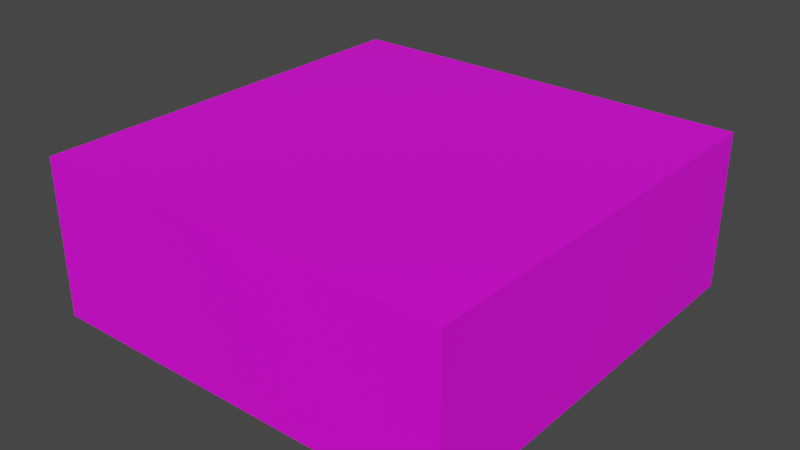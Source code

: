 # Source: wood_1.blend  (saved by Blender 2.82.7; exported with 4.5.12 LTS)
import bpy
from mathutils import Matrix  # noqa: F401  (used for matrix-valued properties, if any)

bpy.ops.wm.read_factory_settings(use_empty=True)
scene = bpy.context.scene
scene.name = 'Scene'

# ---- images (referenced by path relative to the original .blend; pixels are not part of the script)
import os
ASSET_DIR = os.environ.get("B2B_ASSET_DIR", "")  # directory of the original .blend (textures are referenced by path, not embedded)
HERE = os.path.dirname(os.path.abspath(__file__))  # packed textures are extracted next to this script under _unpacked/

def load_image(name, relpath, width, height, colorspace="sRGB"):
    """Load a texture the original file referenced (path relative to the .blend, or extracted next to this script)."""
    p = next((c for c in (os.path.join(HERE, relpath), os.path.join(ASSET_DIR, relpath)) if relpath and os.path.exists(c)), "")
    if p:
        img = bpy.data.images.load(p, check_existing=True)
        img.name = name
    else:  # same state as the original file: an image datablock whose file is absent (Cycles renders it pink)
        img = bpy.data.images.new(name, width, height)
        img.source = "FILE"
        img.filepath = "//" + (relpath or name)
    img.colorspace_settings.name = colorspace
    return img
img_railers_png = load_image('railers.png', 'railers.png', 1024, 1024, 'sRGB')

# ---- materials (node trees are filled in below, after node groups)
mat_material_001 = bpy.data.materials.new('Material.001')
mat_material_001.use_transparent_shadow = False

# ---- material node trees
mat_material_001.use_nodes = True; mat_material_001.node_tree.nodes.clear()
_N = mat_material_001.node_tree.nodes; _L = mat_material_001.node_tree.links
n0 = _N.new('ShaderNodeOutputMaterial'); n0.name = 'Material Output'; n0.location = (300, 300)
n1 = _N.new('ShaderNodeBsdfPrincipled'); n1.name = 'Principled BSDF'; n1.location = (10, 300)
n1.distribution = 'GGX'
n1.subsurface_method = 'BURLEY'
n1.inputs[3].default_value = 1.45
n1.inputs[27].default_value = (0.0, 0.0, 0.0, 1.0)
n1.inputs[28].default_value = 1.0
n2 = _N.new('ShaderNodeTexImage'); n2.name = 'Image Texture'; n2.location = (-280, 280)
n2.image = img_railers_png
n2.interpolation = 'Closest'
_L.new(n1.outputs[0], n0.inputs[0])
_L.new(n2.outputs[0], n1.inputs[0])
n0.is_active_output = True

# ---- world
world_world = bpy.data.worlds.new('World'); scene.world = world_world
world_world.use_nodes = True; world_world.node_tree.nodes.clear()
_N = world_world.node_tree.nodes; _L = world_world.node_tree.links
n0 = _N.new('ShaderNodeOutputWorld'); n0.name = 'World Output'; n0.location = (300, 300)
n1 = _N.new('ShaderNodeBackground'); n1.name = 'Background'; n1.location = (10, 300)
n1.inputs[0].default_value = (0.05088, 0.05088, 0.05088, 1.0)
_L.new(n1.outputs[0], n0.inputs[0])
n0.is_active_output = True
world_world.color = (0.05088, 0.05088, 0.05088)
world_world.use_sun_shadow = False
world_world.sun_shadow_jitter_overblur = 0.0

# ---- meshes
me_cube_003 = bpy.data.meshes.new('Cube.003')
me_cube_003.from_pydata([(0.2, 0.1, -0.15), (0.3, 0.1, -0.15), (0.1, 0.3, -0.15), (0.2, 0.3, -0.15), (0.3, 0.3, -0.15), (0.1, 0.2, -0.15), (0.2, 0.2, -0.15), (0.3, 0.2, -0.15), (0.1, 0.1, -0.15), (3.224e-09, 0.2, -0.15), (3.224e-09, 0.3, -0.15), (-0.2, 0.1, -0.15), (-0.3, 0.1, -0.15), (-0.2, 0.3, -0.15), (-0.3, 0.3, -0.15), (-0.1, 0.2, -0.15), (-0.2, 0.2, -0.15), (-0.3, 0.2, -0.15), (-0.1, 0.1, -0.15), (3.224e-09, 0.1, -0.15), (0.1, 2.341e-08, -0.15), (0.2, 2.341e-08, -0.15), (0.3, 2.341e-08, -0.15), (0.2, -0.1, -0.15), (0.3, -0.1, -0.15), (0.1, -0.2, -0.15), (0.2, -0.2, -0.15), (0.3, -0.2, -0.15), (0.1, -0.1, -0.15), (3.224e-09, -0.2, -0.15), (3.224e-09, 2.341e-08, -0.15), (-0.1, 2.341e-08, -0.15), (-0.2, 2.341e-08, -0.15), (-0.3, 2.341e-08, -0.15), (-0.2, -0.1, -0.15), (-0.3, -0.1, -0.15), (-0.2, -0.3, -0.15), (-0.1, -0.2, -0.15), (-0.2, -0.2, -0.15), (-0.3, -0.2, -0.15), (-0.1, -0.1, -0.15), (3.224e-09, -0.1, -0.15), (3.224e-09, -0.3, -0.15), (0.4, 0.1, -0.15), (0.4, 0.3, -0.15), (0.4, 0.2, -0.15), (0.4, -0.1, -0.15), (0.4, -0.3, -0.15), (0.4, -0.2, -0.15), (0.4, 2.341e-08, -0.15), (-0.4, 0.1, -0.15), (-0.4, 0.2, -0.15), (-0.4, 2.341e-08, -0.15), (-0.4, -0.1, -0.15), (-0.4, -0.3, -0.15), (-0.4, -0.2, -0.15), (0.1, -0.3, -0.15), (0.2, -0.3, -0.15), (0.3, -0.3, -0.15), (-0.1, -0.3, -0.15), (-0.3, -0.3, -0.15), (0.1, -0.4, -0.15), (0.3, -0.4, -0.15), (-0.1, -0.4, -0.15), (-0.3, -0.4, -0.15), (0.4, -0.4, -0.15), (-0.1, 0.4, 0.15), (-0.3, 0.4, -0.05), (-0.2, 0.4, -0.05), (-0.1, 0.4, -0.05), (1.361e-09, 0.4, -0.05), (0.3, 0.4, -0.05), (0.2, 0.4, -0.05), (0.1, 0.4, -0.05), (0.3, 0.4, 0.15), (0.4, 0.1, -0.05), (0.4, 0.3, -0.05), (0.4, 0.2, -0.05), (0.4, -0.1, -0.05), (0.4, -0.2, -0.05), (0.4, 2.341e-08, -0.05), (-0.4, 0.1, -0.05), (-0.4, 0.3, -0.05), (-0.4, 0.2, -0.05), (-0.4, 2.341e-08, -0.05), (-0.4, -0.1, -0.05), (-0.4, -0.3, -0.05), (-0.4, -0.2, -0.05), (0.4, 0.4, 0.15), (-0.4, 0.4, -0.15), (0.4, 0.4, -0.15), (0.4, -0.3, -0.05), (0.2, 0.1, 0.15), (0.3, 0.1, 0.15), (-0.3, 0.4, -0.15), (-0.2, 0.4, -0.15), (-0.1, 0.4, -0.15), (0.2, 0.3, 0.15), (0.3, 0.3, 0.15), (0.1, 0.2, 0.15), (0.2, 0.2, 0.15), (3.224e-09, 0.4, -0.15), (0.3, 0.2, 0.15), (0.1, 0.1, 0.15), (0.3, 0.4, -0.15), (0.2, 0.4, -0.15), (0.1, 0.4, -0.15), (-4.227e-09, 0.2, 0.15), (-0.2, 0.1, 0.15), (-0.3, 0.1, 0.15), (-0.1, 0.3, 0.15), (-0.3, 0.3, 0.15), (-0.1, 0.2, 0.15), (-0.2, 0.2, 0.15), (-0.3, 0.2, 0.15), (-0.1, 0.1, 0.15), (-4.227e-09, 0.1, 0.15), (0.1, 2.341e-08, 0.15), (0.2, 2.341e-08, 0.15), (0.3, 2.341e-08, 0.15), (0.2, -0.1, 0.15), (0.3, -0.1, 0.15), (0.2, -0.3, 0.15), (0.1, -0.2, 0.15), (0.2, -0.2, 0.15), (0.3, -0.2, 0.15), (0.1, -0.1, 0.15), (-4.227e-09, -0.2, 0.15), (-4.227e-09, 2.341e-08, 0.15), (-0.1, 2.341e-08, 0.15), (-0.2, 2.341e-08, 0.15), (-0.3, 2.341e-08, 0.15), (-0.2, -0.1, 0.15), (-0.3, -0.1, 0.15), (0.4, 0.1, 0.05), (0.4, 0.2, 0.05), (0.4, -0.1, 0.05), (0.4, -0.3, 0.05), (0.4, -0.2, 0.05), (0.4, 2.341e-08, 0.05), (-0.4, 0.1, 0.05), (-0.4, 0.3, 0.05), (-0.4, 0.2, 0.05), (-0.4, 2.341e-08, 0.05), (-0.4, -0.1, 0.05), (-0.4, -0.2, 0.05), (-0.3, -0.3, 0.15), (-0.1, -0.2, 0.15), (-0.2, -0.2, 0.15), (-0.3, -0.2, 0.15), (-0.1, -0.1, 0.15), (-4.227e-09, -0.1, 0.15), (-0.4, -0.3, 0.05), (-0.4, -0.4, 0.05), (0.4, 0.1, 0.15), (0.4, 0.2, 0.15), (0.4, -0.3, 0.15), (0.4, -0.2, 0.15), (-0.4, 0.2, 0.15), (-0.4, -0.1, 0.15), (-0.4, -0.2, 0.15), (0.4, 0.3, 0.15), (0.4, -0.1, 0.15), (0.4, 2.341e-08, 0.15), (-0.4, 0.1, 0.15), (-0.4, 2.341e-08, 0.15), (-0.4, -0.3, 0.15), (0.1, -0.3, 0.15), (0.3, -0.3, 0.15), (-0.1, -0.3, 0.15), (-0.2, -0.3, 0.15), (-4.227e-09, -0.3, 0.15), (0.2, -0.4, 0.15), (0.3, -0.4, 0.15), (-0.1, -0.4, 0.15), (0.4, -0.4, 0.15), (-0.1, 0.3, -0.15), (-0.4, 0.3, -0.15), (0.4, 0.3, 0.05), (0.1, 0.3, 0.15), (-4.227e-09, 0.3, 0.15), (-0.2, 0.3, 0.15), (-0.4, 0.3, 0.15), (0.4, 0.4, -0.05), (0.2, 0.4, 0.15), (-0.1, 0.4, 0.05), (0.3, 0.4, 0.05), (0.2, 0.4, 0.05), (-0.4, 0.4, -0.05), (0.1, 0.4, 0.05), (-5.017e-10, 0.4, 0.05), (-0.4, 0.4, 0.05), (0.4, 0.4, 0.05), (-0.2, 0.4, 0.05), (-0.3, 0.4, 0.05), (0.1, 0.4, 0.15), (-4.227e-09, 0.4, 0.15), (-0.2, 0.4, 0.15), (-0.3, 0.4, 0.15), (-0.4, 0.4, 0.15), (0.2, -0.4, -0.15), (-0.2, -0.4, -0.15), (3.224e-09, -0.4, -0.15), (-0.4, -0.4, -0.15), (0.2, -0.4, -0.05), (0.2, -0.4, 0.05), (-0.4, -0.4, -0.05), (0.3, -0.4, 0.05), (0.3, -0.4, -0.05), (0.4, -0.4, -0.05), (0.4, -0.4, 0.05), (0.1, -0.4, -0.05), (-0.1, -0.4, -0.05), (-0.2, -0.4, -0.05), (-0.3, -0.4, -0.05), (1.361e-09, -0.4, -0.05), (-0.1, -0.4, 0.05), (-5.017e-10, -0.4, 0.05), (0.1, -0.4, 0.05), (-0.3, -0.4, 0.05), (-0.2, -0.4, 0.05), (-0.4, -0.4, 0.15), (0.1, -0.4, 0.15), (-0.2, -0.4, 0.15), (-0.3, -0.4, 0.15), (-4.227e-09, -0.4, 0.15)], [], [(30, 19, 8, 20), (20, 8, 0, 21), (21, 0, 1, 22), (9, 5, 8, 19), (5, 6, 0, 8), (6, 7, 1, 0), (10, 2, 5, 9), (2, 3, 6, 5), (3, 4, 7, 6), (30, 31, 18, 19), (31, 32, 11, 18), (32, 33, 12, 11), (9, 19, 18, 15), (15, 18, 11, 16), (16, 11, 12, 17), (10, 9, 15, 176), (176, 15, 16, 13), (13, 16, 17, 14), (30, 20, 28, 41), (20, 21, 23, 28), (21, 22, 24, 23), (29, 41, 28, 25), (25, 28, 23, 26), (26, 23, 24, 27), (42, 29, 25, 56), (56, 25, 26, 57), (57, 26, 27, 58), (30, 41, 40, 31), (31, 40, 34, 32), (32, 34, 35, 33), (29, 37, 40, 41), (37, 38, 34, 40), (38, 39, 35, 34), (42, 59, 37, 29), (59, 36, 38, 37), (36, 60, 39, 38), (22, 49, 46, 24), (27, 48, 47, 58), (4, 44, 45, 7), (24, 46, 48, 27), (1, 43, 49, 22), (7, 45, 43, 1), (33, 52, 50, 12), (60, 54, 55, 39), (17, 51, 177, 14), (39, 55, 53, 35), (12, 50, 51, 17), (35, 53, 52, 33), (59, 63, 201, 36), (57, 200, 61, 56), (60, 64, 203, 54), (42, 202, 63, 59), (36, 201, 64, 60), (58, 62, 200, 57), (47, 65, 62, 58), (56, 61, 202, 42), (68, 67, 194, 193), (209, 91, 137, 210), (67, 188, 191, 194), (84, 85, 144, 143), (81, 84, 143, 140), (73, 70, 190, 189), (85, 87, 145, 144), (72, 73, 189, 187), (87, 86, 152, 145), (71, 72, 187, 186), (86, 206, 153, 152), (83, 81, 140, 142), (78, 80, 139, 136), (82, 83, 142, 141), (80, 75, 134, 139), (70, 69, 185, 190), (79, 78, 136, 138), (91, 79, 138, 137), (75, 77, 135, 134), (69, 68, 193, 185), (77, 76, 178, 135), (183, 71, 186, 192), (53, 55, 87, 85), (50, 52, 84, 81), (52, 53, 85, 84), (65, 47, 91, 209), (45, 44, 76, 77), (43, 45, 77, 75), (47, 48, 79, 91), (48, 46, 78, 79), (49, 43, 75, 80), (177, 51, 83, 82), (46, 49, 80, 78), (51, 50, 81, 83), (54, 203, 206, 86), (55, 54, 86, 87), (128, 117, 103, 116), (117, 118, 92, 103), (118, 119, 93, 92), (107, 116, 103, 99), (99, 103, 92, 100), (100, 92, 93, 102), (180, 107, 99, 179), (179, 99, 100, 97), (97, 100, 102, 98), (128, 116, 115, 129), (129, 115, 108, 130), (130, 108, 109, 131), (107, 112, 115, 116), (112, 113, 108, 115), (113, 114, 109, 108), (180, 110, 112, 107), (110, 181, 113, 112), (181, 111, 114, 113), (128, 151, 126, 117), (117, 126, 120, 118), (118, 120, 121, 119), (127, 123, 126, 151), (123, 124, 120, 126), (124, 125, 121, 120), (171, 167, 123, 127), (167, 122, 124, 123), (122, 168, 125, 124), (128, 129, 150, 151), (129, 130, 132, 150), (130, 131, 133, 132), (127, 151, 150, 147), (147, 150, 132, 148), (140, 143, 165, 164), (144, 145, 160, 159), (145, 152, 166, 160), (152, 153, 221, 166), (142, 140, 164, 158), (136, 139, 163, 162), (141, 142, 158, 182), (139, 134, 154, 163), (138, 136, 162, 157), (137, 138, 157, 156), (134, 135, 155, 154), (135, 178, 161, 155), (210, 137, 156, 175), (143, 144, 159, 165), (148, 132, 133, 149), (171, 127, 147, 169), (169, 147, 148, 170), (170, 148, 149, 146), (119, 121, 162, 163), (125, 168, 156, 157), (98, 102, 155, 161), (121, 125, 157, 162), (93, 119, 163, 154), (102, 93, 154, 155), (131, 109, 164, 165), (146, 149, 160, 166), (114, 111, 182, 158), (149, 133, 159, 160), (109, 114, 158, 164), (133, 131, 165, 159), (169, 170, 223, 174), (122, 167, 222, 172), (146, 166, 221, 224), (171, 169, 174, 225), (170, 146, 224, 223), (168, 122, 172, 173), (156, 168, 173, 175), (167, 171, 225, 222), (176, 13, 95, 96), (98, 161, 88, 74), (177, 82, 188, 89), (2, 10, 101, 106), (161, 178, 192, 88), (180, 179, 195, 196), (4, 3, 105, 104), (182, 111, 198, 199), (110, 180, 196, 66), (76, 44, 90, 183), (3, 2, 106, 105), (141, 182, 199, 191), (14, 177, 89, 94), (97, 98, 74, 184), (178, 76, 183, 192), (44, 4, 104, 90), (179, 97, 184, 195), (82, 141, 191, 188), (111, 181, 197, 198), (10, 176, 96, 101), (181, 110, 66, 197), (13, 14, 94, 95), (104, 105, 72, 71), (101, 96, 69, 70), (96, 95, 68, 69), (90, 104, 71, 183), (95, 94, 67, 68), (94, 89, 188, 67), (106, 101, 70, 73), (105, 106, 73, 72), (190, 185, 66, 196), (186, 187, 184, 74), (187, 189, 195, 184), (189, 190, 196, 195), (194, 191, 199, 198), (193, 194, 198, 197), (192, 186, 74, 88), (185, 193, 197, 66), (213, 212, 216, 220), (204, 208, 207, 205), (211, 204, 205, 218), (206, 214, 219, 153), (208, 209, 210, 207), (212, 215, 217, 216), (215, 211, 218, 217), (214, 213, 220, 219), (61, 200, 204, 211), (200, 62, 208, 204), (201, 63, 212, 213), (64, 201, 213, 214), (202, 61, 211, 215), (63, 202, 215, 212), (62, 65, 209, 208), (203, 64, 214, 206), (205, 207, 173, 172), (218, 205, 172, 222), (153, 219, 224, 221), (207, 210, 175, 173), (216, 217, 225, 174), (217, 218, 222, 225), (219, 220, 223, 224), (220, 216, 174, 223)])
_uv = me_cube_003.uv_layers.new(name='UVMap')
_uv.uv.foreach_set('vector', [0.03296, 0.7898, 0.0312, 0.7898, 0.0312, 0.7919, 0.03296, 0.7919, 0.03253, 0.7227, 0.03076, 0.7227, 0.03076, 0.7245, 0.03253, 0.7245, 0.02862, 0.7235, 0.02686, 0.7235, 0.02686, 0.7252, 0.02862, 0.7252, 0.04463, 0.7767, 0.04463, 0.7788, 0.04639, 0.7788, 0.04639, 0.7767, 0.01967, 0.7124, 0.01967, 0.7142, 0.02143, 0.7142, 0.02143, 0.7124, 0.01723, 0.7742, 0.01723, 0.776, 0.01899, 0.776, 0.01899, 0.7742, 0.04287, 0.7767, 0.04287, 0.7788, 0.04463, 0.7788, 0.04463, 0.7767, 0.01547, 0.7725, 0.01547, 0.7742, 0.01723, 0.7742, 0.01723, 0.7725, 0.03692, 0.7871, 0.03692, 0.7889, 0.03868, 0.7889, 0.03868, 0.7871, 0.01538, 0.8362, 0.01538, 0.8383, 0.01362, 0.8383, 0.01362, 0.8362, 0.02706, 0.8337, 0.02706, 0.8353, 0.02538, 0.8353, 0.02538, 0.8337, 0.03643, 0.7103, 0.03643, 0.7121, 0.03467, 0.7121, 0.03467, 0.7103, 0.02467, 0.7745, 0.02635, 0.7745, 0.02635, 0.7765, 0.02467, 0.7765, 0.01947, 0.7676, 0.02116, 0.7676, 0.02116, 0.7693, 0.01947, 0.7693, 0.02944, 0.722, 0.0312, 0.722, 0.0312, 0.7238, 0.02944, 0.7238, 0.03115, 0.7064, 0.03291, 0.7064, 0.03291, 0.7085, 0.03115, 0.7085, 0.02768, 0.7202, 0.02944, 0.7202, 0.02944, 0.722, 0.02768, 0.722, 0.04718, 0.7139, 0.04894, 0.7139, 0.04894, 0.7156, 0.04718, 0.7156, 0.02808, 0.7961, 0.02808, 0.7983, 0.02632, 0.7983, 0.02632, 0.7961, 0.03253, 0.7227, 0.03253, 0.7245, 0.03076, 0.7245, 0.03076, 0.7227, 0.03008, 0.7845, 0.03008, 0.7863, 0.02832, 0.7863, 0.02832, 0.7845, 0.02656, 0.7806, 0.02832, 0.7806, 0.02832, 0.7828, 0.02656, 0.7828, 0.02358, 0.7134, 0.02534, 0.7134, 0.02534, 0.7152, 0.02358, 0.7152, 0.02114, 0.7752, 0.0229, 0.7752, 0.0229, 0.777, 0.02114, 0.777, 0.0248, 0.7806, 0.02656, 0.7806, 0.02656, 0.7828, 0.0248, 0.7828, 0.02182, 0.7134, 0.02358, 0.7134, 0.02358, 0.7152, 0.02182, 0.7152, 0.04083, 0.7881, 0.04259, 0.7881, 0.04259, 0.7898, 0.04083, 0.7898, 0.01538, 0.8362, 0.01362, 0.8362, 0.01362, 0.8383, 0.01538, 0.8383, 0.02706, 0.8337, 0.02538, 0.8337, 0.02538, 0.8353, 0.02706, 0.8353, 0.03643, 0.7103, 0.03467, 0.7103, 0.03467, 0.7121, 0.03643, 0.7121, 0.02467, 0.7745, 0.02467, 0.7765, 0.02635, 0.7765, 0.02635, 0.7745, 0.04096, 0.7647, 0.04096, 0.7664, 0.04264, 0.7664, 0.04264, 0.7647, 0.02748, 0.701, 0.02748, 0.7028, 0.02924, 0.7028, 0.02924, 0.701, 0.03115, 0.7064, 0.03115, 0.7085, 0.03291, 0.7085, 0.03291, 0.7064, 0.02572, 0.6992, 0.02572, 0.701, 0.02748, 0.701, 0.02748, 0.6992, 0.04718, 0.7139, 0.04718, 0.7156, 0.04894, 0.7156, 0.04894, 0.7139, 0.03008, 0.7863, 0.03008, 0.7863, 0.02832, 0.7863, 0.02832, 0.7863, 0.04259, 0.7898, 0.04259, 0.7898, 0.04083, 0.7898, 0.04083, 0.7898, 0.533, 0.6664, 0.533, 0.6664, 0.5347, 0.6664, 0.5347, 0.6664, 0.0229, 0.777, 0.0229, 0.777, 0.02114, 0.777, 0.02114, 0.777, 0.02686, 0.7252, 0.02686, 0.7252, 0.02862, 0.7252, 0.02862, 0.7252, 0.01723, 0.776, 0.01723, 0.776, 0.01899, 0.776, 0.01899, 0.776, 0.03643, 0.7121, 0.03643, 0.7121, 0.03467, 0.7121, 0.03467, 0.7121, 0.04718, 0.7156, 0.04718, 0.7156, 0.04894, 0.7156, 0.04894, 0.7156, 0.545, 0.5932, 0.545, 0.5932, 0.5432, 0.5932, 0.5432, 0.5932, 0.02748, 0.7028, 0.02748, 0.7028, 0.02924, 0.7028, 0.02924, 0.7028, 0.5273, 0.6013, 0.5273, 0.6013, 0.5255, 0.6013, 0.5255, 0.6013, 0.03467, 0.7121, 0.03467, 0.7121, 0.03643, 0.7121, 0.03643, 0.7121, 0.02572, 0.6992, 0.02572, 0.6992, 0.02572, 0.701, 0.02572, 0.701, 0.02182, 0.7152, 0.02182, 0.7152, 0.02182, 0.7134, 0.02182, 0.7134, 0.03856, 0.6406, 0.03856, 0.6406, 0.03856, 0.6406, 0.03856, 0.6406, 0.03115, 0.7064, 0.03115, 0.7064, 0.03115, 0.7085, 0.03115, 0.7085, 0.04718, 0.7139, 0.04718, 0.7139, 0.04718, 0.7156, 0.04718, 0.7156, 0.04083, 0.7898, 0.04083, 0.7898, 0.04083, 0.7881, 0.04083, 0.7881, 0.04083, 0.7898, 0.04083, 0.7898, 0.04083, 0.7898, 0.04083, 0.7898, 0.0248, 0.7828, 0.0248, 0.7828, 0.0248, 0.7806, 0.0248, 0.7806, 0.5432, 0.5914, 0.5432, 0.5932, 0.5432, 0.5932, 0.5432, 0.5914, 0.04083, 0.7898, 0.04083, 0.7898, 0.04083, 0.7898, 0.04083, 0.7898, 0.5432, 0.5932, 0.5432, 0.5932, 0.5432, 0.5932, 0.5432, 0.5932, 0.03643, 0.7121, 0.03467, 0.7121, 0.03467, 0.7121, 0.03643, 0.7121, 0.03467, 0.7121, 0.03643, 0.7121, 0.03643, 0.7121, 0.03467, 0.7121, 0.04287, 0.7788, 0.04287, 0.7767, 0.04287, 0.7767, 0.04287, 0.7788, 0.02924, 0.7028, 0.02748, 0.7028, 0.02748, 0.7028, 0.02924, 0.7028, 0.01547, 0.7742, 0.01547, 0.7725, 0.01547, 0.7725, 0.01547, 0.7742, 0.545, 0.5932, 0.5432, 0.5932, 0.5432, 0.5932, 0.545, 0.5932, 0.03692, 0.7889, 0.03692, 0.7871, 0.03692, 0.7871, 0.03692, 0.7889, 0.03856, 0.6406, 0.03856, 0.6406, 0.03856, 0.6406, 0.03856, 0.6406, 0.5255, 0.6013, 0.5273, 0.6013, 0.5273, 0.6013, 0.5255, 0.6013, 0.5244, 0.6638, 0.5261, 0.6638, 0.5261, 0.6638, 0.5244, 0.6638, 0.5432, 0.5932, 0.545, 0.5932, 0.545, 0.5932, 0.5432, 0.5932, 0.5247, 0.6028, 0.5229, 0.6028, 0.5229, 0.6028, 0.5247, 0.6028, 0.5272, 0.584, 0.5272, 0.5861, 0.5272, 0.5861, 0.5272, 0.584, 0.5172, 0.6545, 0.519, 0.6545, 0.519, 0.6545, 0.5172, 0.6545, 0.5369, 0.6674, 0.5387, 0.6674, 0.5387, 0.6674, 0.5369, 0.6674, 0.01899, 0.776, 0.01723, 0.776, 0.01723, 0.776, 0.01899, 0.776, 0.5237, 0.5978, 0.5237, 0.5995, 0.5237, 0.5995, 0.5237, 0.5978, 0.5347, 0.6664, 0.533, 0.6664, 0.533, 0.6664, 0.5347, 0.6664, 0.533, 0.6664, 0.533, 0.6664, 0.533, 0.6664, 0.533, 0.6664, 0.02924, 0.7028, 0.02748, 0.7028, 0.02748, 0.7028, 0.02924, 0.7028, 0.03467, 0.7121, 0.03643, 0.7121, 0.03643, 0.7121, 0.03467, 0.7121, 0.03643, 0.7121, 0.03467, 0.7121, 0.03467, 0.7121, 0.03643, 0.7121, 0.04083, 0.7898, 0.04083, 0.7898, 0.04083, 0.7898, 0.04083, 0.7898, 0.5347, 0.6664, 0.533, 0.6664, 0.533, 0.6664, 0.5347, 0.6664, 0.01899, 0.776, 0.01723, 0.776, 0.01723, 0.776, 0.01899, 0.776, 0.04083, 0.7898, 0.04259, 0.7898, 0.04259, 0.7898, 0.04083, 0.7898, 0.02114, 0.777, 0.0229, 0.777, 0.0229, 0.777, 0.02114, 0.777, 0.02862, 0.7252, 0.02686, 0.7252, 0.02686, 0.7252, 0.02862, 0.7252, 0.5432, 0.5932, 0.545, 0.5932, 0.545, 0.5932, 0.5432, 0.5932, 0.02832, 0.7863, 0.03008, 0.7863, 0.03008, 0.7863, 0.02832, 0.7863, 0.5255, 0.6013, 0.5273, 0.6013, 0.5273, 0.6013, 0.5255, 0.6013, 0.03856, 0.6406, 0.03856, 0.6406, 0.03856, 0.6406, 0.03856, 0.6406, 0.04894, 0.7156, 0.04718, 0.7156, 0.04718, 0.7156, 0.04894, 0.7156, 0.03296, 0.7898, 0.03296, 0.7919, 0.0312, 0.7919, 0.0312, 0.7898, 0.03253, 0.7227, 0.03253, 0.7245, 0.03076, 0.7245, 0.03076, 0.7227, 0.5247, 0.601, 0.5247, 0.6028, 0.5229, 0.6028, 0.5229, 0.601, 0.04463, 0.7767, 0.04639, 0.7767, 0.04639, 0.7788, 0.04463, 0.7788, 0.01967, 0.7124, 0.02143, 0.7124, 0.02143, 0.7142, 0.01967, 0.7142, 0.01723, 0.7742, 0.01899, 0.7742, 0.01899, 0.776, 0.01723, 0.776, 0.04287, 0.7767, 0.04463, 0.7767, 0.04463, 0.7788, 0.04287, 0.7788, 0.5115, 0.65, 0.5133, 0.65, 0.5133, 0.6518, 0.5115, 0.6518, 0.533, 0.6646, 0.5347, 0.6646, 0.5347, 0.6664, 0.533, 0.6664, 0.5254, 0.7773, 0.5236, 0.7773, 0.5236, 0.7794, 0.5254, 0.7794, 0.5371, 0.7747, 0.5354, 0.7747, 0.5354, 0.7764, 0.5371, 0.7764, 0.03643, 0.7103, 0.03467, 0.7103, 0.03467, 0.7121, 0.03643, 0.7121, 0.02467, 0.7745, 0.02467, 0.7765, 0.02635, 0.7765, 0.02635, 0.7745, 0.01947, 0.7676, 0.01947, 0.7693, 0.02116, 0.7693, 0.02116, 0.7676, 0.02944, 0.722, 0.02944, 0.7238, 0.0312, 0.7238, 0.0312, 0.722, 0.03115, 0.7064, 0.03115, 0.7085, 0.03291, 0.7085, 0.03291, 0.7064, 0.02768, 0.7202, 0.02768, 0.722, 0.02944, 0.722, 0.02944, 0.7202, 0.543, 0.72, 0.543, 0.7218, 0.5448, 0.7218, 0.5448, 0.72, 0.02808, 0.7961, 0.02632, 0.7961, 0.02632, 0.7983, 0.02808, 0.7983, 0.5284, 0.7288, 0.5266, 0.7288, 0.5266, 0.7306, 0.5284, 0.7306, 0.5259, 0.7907, 0.5242, 0.7907, 0.5242, 0.7924, 0.5259, 0.7924, 0.02656, 0.7806, 0.02656, 0.7828, 0.02832, 0.7828, 0.02832, 0.7806, 0.5196, 0.5909, 0.5196, 0.5927, 0.5214, 0.5927, 0.5214, 0.5909, 0.5172, 0.6527, 0.5172, 0.6545, 0.519, 0.6545, 0.519, 0.6527, 0.0248, 0.7806, 0.0248, 0.7828, 0.02656, 0.7828, 0.02656, 0.7806, 0.5179, 0.5909, 0.5179, 0.5927, 0.5196, 0.5927, 0.5196, 0.5909, 0.5369, 0.6656, 0.5369, 0.6674, 0.5387, 0.6674, 0.5387, 0.6656, 0.5254, 0.7773, 0.5254, 0.7794, 0.5236, 0.7794, 0.5236, 0.7773, 0.5371, 0.7747, 0.5371, 0.7764, 0.5354, 0.7764, 0.5354, 0.7747, 0.03643, 0.7103, 0.03643, 0.7121, 0.03467, 0.7121, 0.03467, 0.7103, 0.02467, 0.7745, 0.02635, 0.7745, 0.02635, 0.7765, 0.02467, 0.7765, 0.04096, 0.7647, 0.04264, 0.7647, 0.04264, 0.7664, 0.04096, 0.7664, 0.03467, 0.7121, 0.03643, 0.7121, 0.03643, 0.7121, 0.03467, 0.7121, 0.5253, 0.5803, 0.5235, 0.5803, 0.5235, 0.5803, 0.5253, 0.5803, 0.545, 0.5932, 0.5432, 0.5932, 0.5432, 0.5932, 0.545, 0.5932, 0.04718, 0.7156, 0.04718, 0.7156, 0.04718, 0.7156, 0.04718, 0.7156, 0.02944, 0.7238, 0.0312, 0.7238, 0.0312, 0.7238, 0.02944, 0.7238, 0.5244, 0.6638, 0.5261, 0.6638, 0.5261, 0.6638, 0.5244, 0.6638, 0.5432, 0.5932, 0.545, 0.5932, 0.545, 0.5932, 0.5432, 0.5932, 0.5247, 0.6028, 0.5229, 0.6028, 0.5229, 0.6028, 0.5247, 0.6028, 0.5172, 0.6545, 0.519, 0.6545, 0.519, 0.6545, 0.5172, 0.6545, 0.5369, 0.6674, 0.5387, 0.6674, 0.5387, 0.6674, 0.5369, 0.6674, 0.01899, 0.776, 0.01723, 0.776, 0.01723, 0.776, 0.01899, 0.776, 0.03868, 0.7889, 0.03692, 0.7889, 0.03692, 0.7889, 0.03868, 0.7889, 0.02976, 0.7099, 0.02976, 0.7099, 0.02976, 0.7099, 0.02976, 0.7099, 0.03643, 0.7121, 0.03467, 0.7121, 0.03467, 0.7121, 0.03643, 0.7121, 0.5235, 0.5785, 0.5253, 0.5785, 0.5253, 0.5803, 0.5235, 0.5803, 0.03115, 0.7064, 0.03291, 0.7064, 0.03291, 0.7085, 0.03115, 0.7085, 0.02572, 0.6992, 0.02748, 0.6992, 0.02748, 0.701, 0.02572, 0.701, 0.5432, 0.5914, 0.545, 0.5914, 0.545, 0.5932, 0.5432, 0.5932, 0.5261, 0.6638, 0.5244, 0.6638, 0.5244, 0.6638, 0.5261, 0.6638, 0.5387, 0.6674, 0.5369, 0.6674, 0.5369, 0.6674, 0.5387, 0.6674, 0.03692, 0.7889, 0.03868, 0.7889, 0.03868, 0.7889, 0.03692, 0.7889, 0.519, 0.6545, 0.5172, 0.6545, 0.5172, 0.6545, 0.519, 0.6545, 0.02686, 0.7252, 0.02862, 0.7252, 0.02862, 0.7252, 0.02686, 0.7252, 0.01723, 0.776, 0.01899, 0.776, 0.01899, 0.776, 0.01723, 0.776, 0.03643, 0.7121, 0.03467, 0.7121, 0.03467, 0.7121, 0.03643, 0.7121, 0.5432, 0.5932, 0.545, 0.5932, 0.545, 0.5932, 0.5432, 0.5932, 0.5448, 0.7218, 0.543, 0.7218, 0.543, 0.7218, 0.5448, 0.7218, 0.5235, 0.5803, 0.5253, 0.5803, 0.5253, 0.5803, 0.5235, 0.5803, 0.0312, 0.7238, 0.02944, 0.7238, 0.02944, 0.7238, 0.0312, 0.7238, 0.5307, 0.5896, 0.5325, 0.5896, 0.5325, 0.5896, 0.5307, 0.5896, 0.5218, 0.5768, 0.5218, 0.5785, 0.5218, 0.5785, 0.5218, 0.5768, 0.02182, 0.7152, 0.02182, 0.7134, 0.02182, 0.7134, 0.02182, 0.7152, 0.04718, 0.7156, 0.04718, 0.7156, 0.04718, 0.7156, 0.04718, 0.7156, 0.5272, 0.584, 0.5272, 0.5861, 0.5272, 0.5861, 0.5272, 0.584, 0.04718, 0.7139, 0.04718, 0.7156, 0.04718, 0.7156, 0.04718, 0.7139, 0.04083, 0.7898, 0.04083, 0.7881, 0.04083, 0.7881, 0.04083, 0.7898, 0.02976, 0.7099, 0.02976, 0.7099, 0.02976, 0.7099, 0.02976, 0.7099, 0.0248, 0.7828, 0.0248, 0.7806, 0.0248, 0.7806, 0.0248, 0.7828, 0.02768, 0.7202, 0.02768, 0.722, 0.02768, 0.722, 0.02768, 0.7202, 0.03692, 0.7889, 0.03692, 0.7889, 0.03692, 0.7889, 0.03692, 0.7889, 0.5432, 0.5932, 0.5432, 0.5932, 0.5432, 0.5932, 0.5432, 0.5932, 0.04287, 0.7788, 0.04287, 0.7767, 0.04287, 0.7767, 0.04287, 0.7788, 0.03692, 0.7889, 0.03692, 0.7889, 0.03692, 0.7889, 0.03692, 0.7889, 0.04287, 0.7767, 0.04287, 0.7788, 0.04287, 0.7788, 0.04287, 0.7767, 0.03692, 0.7889, 0.03692, 0.7871, 0.03692, 0.7871, 0.03692, 0.7889, 0.543, 0.7218, 0.543, 0.7218, 0.543, 0.7218, 0.543, 0.7218, 0.03115, 0.7085, 0.03115, 0.7064, 0.03115, 0.7064, 0.03115, 0.7085, 0.533, 0.6664, 0.533, 0.6664, 0.533, 0.6664, 0.533, 0.6664, 0.01547, 0.7742, 0.01547, 0.7725, 0.01547, 0.7725, 0.01547, 0.7742, 0.5432, 0.5932, 0.5432, 0.5932, 0.5432, 0.5932, 0.5432, 0.5932, 0.5432, 0.5932, 0.5432, 0.5932, 0.5432, 0.5932, 0.5432, 0.5932, 0.533, 0.6646, 0.533, 0.6664, 0.533, 0.6664, 0.533, 0.6646, 0.533, 0.6664, 0.533, 0.6664, 0.533, 0.6664, 0.533, 0.6664, 0.533, 0.6664, 0.533, 0.6664, 0.533, 0.6664, 0.533, 0.6664, 0.5115, 0.65, 0.5115, 0.6518, 0.5115, 0.6518, 0.5115, 0.65, 0.5432, 0.5932, 0.5432, 0.5932, 0.5432, 0.5932, 0.5432, 0.5932, 0.543, 0.7218, 0.543, 0.72, 0.543, 0.72, 0.543, 0.7218, 0.03115, 0.7064, 0.03115, 0.7085, 0.03115, 0.7085, 0.03115, 0.7064, 0.02768, 0.722, 0.02768, 0.7202, 0.02768, 0.7202, 0.02768, 0.722, 0.04718, 0.7139, 0.04718, 0.7156, 0.04718, 0.7156, 0.04718, 0.7139, 0.03692, 0.7889, 0.03692, 0.7871, 0.03692, 0.7871, 0.03692, 0.7889, 0.03115, 0.7064, 0.03115, 0.7085, 0.03115, 0.7085, 0.03115, 0.7064, 0.02768, 0.7202, 0.02768, 0.722, 0.02768, 0.722, 0.02768, 0.7202, 0.533, 0.6664, 0.533, 0.6664, 0.533, 0.6664, 0.533, 0.6664, 0.04718, 0.7139, 0.04718, 0.7156, 0.04718, 0.7156, 0.04718, 0.7139, 0.5432, 0.5932, 0.5432, 0.5932, 0.5432, 0.5932, 0.5432, 0.5932, 0.04287, 0.7788, 0.04287, 0.7767, 0.04287, 0.7767, 0.04287, 0.7788, 0.01547, 0.7742, 0.01547, 0.7725, 0.01547, 0.7725, 0.01547, 0.7742, 0.03115, 0.7064, 0.03115, 0.7085, 0.03115, 0.7085, 0.03115, 0.7064, 0.03692, 0.7889, 0.03692, 0.7871, 0.03692, 0.7871, 0.03692, 0.7889, 0.5115, 0.6518, 0.5115, 0.65, 0.5115, 0.65, 0.5115, 0.6518, 0.04287, 0.7788, 0.04287, 0.7767, 0.04287, 0.7767, 0.04287, 0.7788, 0.5432, 0.5932, 0.5432, 0.5932, 0.5432, 0.5932, 0.5432, 0.5932, 0.5432, 0.5914, 0.5432, 0.5932, 0.5432, 0.5932, 0.5432, 0.5914, 0.03692, 0.7889, 0.03692, 0.7889, 0.03692, 0.7889, 0.03692, 0.7889, 0.5237, 0.5978, 0.5237, 0.5995, 0.5237, 0.5995, 0.5237, 0.5978, 0.02572, 0.701, 0.02572, 0.6992, 0.02572, 0.6992, 0.02572, 0.701, 0.04083, 0.7881, 0.04083, 0.7898, 0.04083, 0.7898, 0.04083, 0.7881, 0.5179, 0.5909, 0.5179, 0.5927, 0.5179, 0.5927, 0.5179, 0.5909, 0.03856, 0.6406, 0.03856, 0.6406, 0.03856, 0.6406, 0.03856, 0.6406, 0.04083, 0.7898, 0.04083, 0.7898, 0.04083, 0.7898, 0.04083, 0.7898, 0.03115, 0.7085, 0.03115, 0.7064, 0.03115, 0.7064, 0.03115, 0.7085, 0.5209, 0.6582, 0.5209, 0.6603, 0.5209, 0.6603, 0.5209, 0.6582, 0.04718, 0.7156, 0.04718, 0.7139, 0.04718, 0.7139, 0.04718, 0.7156, 0.02182, 0.7134, 0.02182, 0.7152, 0.02182, 0.7152, 0.02182, 0.7134, 0.04083, 0.7881, 0.04083, 0.7898, 0.04083, 0.7898, 0.04083, 0.7881, 0.02572, 0.701, 0.02572, 0.6992, 0.02572, 0.6992, 0.02572, 0.701, 0.04718, 0.7156, 0.04718, 0.7139, 0.04718, 0.7139, 0.04718, 0.7156, 0.0248, 0.7806, 0.0248, 0.7828, 0.0248, 0.7828, 0.0248, 0.7806, 0.03115, 0.7085, 0.03115, 0.7064, 0.03115, 0.7064, 0.03115, 0.7085, 0.04083, 0.7898, 0.04083, 0.7898, 0.04083, 0.7898, 0.04083, 0.7898, 0.03856, 0.6406, 0.03856, 0.6406, 0.03856, 0.6406, 0.03856, 0.6406, 0.04083, 0.7881, 0.04083, 0.7898, 0.04083, 0.7898, 0.04083, 0.7881, 0.5179, 0.5909, 0.5179, 0.5927, 0.5179, 0.5927, 0.5179, 0.5909, 0.04718, 0.7156, 0.04718, 0.7156, 0.04718, 0.7156, 0.04718, 0.7156, 0.02976, 0.7099, 0.02976, 0.7099, 0.02976, 0.7099, 0.02976, 0.7099, 0.5272, 0.5861, 0.5272, 0.584, 0.5272, 0.584, 0.5272, 0.5861, 0.5209, 0.6582, 0.5209, 0.6603, 0.5209, 0.6603, 0.5209, 0.6582, 0.04718, 0.7156, 0.04718, 0.7139, 0.04718, 0.7139, 0.04718, 0.7156, 0.02572, 0.701, 0.02572, 0.6992, 0.02572, 0.6992, 0.02572, 0.701])
me_cube_003.materials.append(mat_material_001)
me_cube_003.use_remesh_fix_poles = True
me_cube_003.use_remesh_preserve_attributes = False
me_cube_003.use_mirror_vertex_groups = False
me_cube_003.update()

# ---- objects
ob_cube_1 = bpy.data.objects.new('cube_1', me_cube_003)

# ---- transforms, parenting, visibility, modifiers, constraints
ob_cube_1.location = (0.0, 0.0, 0.0)
ob_cube_1.scale = (5.0, 5.0, 5.0)
ob_cube_1.lineart.crease_threshold = 0.0

# ---- collection membership
scene.collection.objects.link(ob_cube_1)

# ---- scene / render settings (as saved in the file)
scene.frame_start = 1; scene.frame_end = 250; scene.frame_set(1)
scene.render.engine = 'BLENDER_EEVEE_NEXT'
scene.cycles.use_denoising = False
scene.cycles.samples = 128
scene.cycles.sampling_pattern = 'TABULATED_SOBOL'
scene.cycles.use_adaptive_sampling = False
scene.cycles.use_light_tree = False
scene.view_settings.view_transform = 'Filmic'
bpy.context.view_layer.update()

# ---- added for rendering (the .blend has no active camera and no usable light): camera, sun
cam_auto = bpy.data.cameras.new('AutoCamera')
cam_auto.lens = 50.0
cam_auto.sensor_width = 36.0
cam_auto.clip_end = 1000.0
ob_auto_camera = bpy.data.objects.new('AutoCamera', cam_auto)
scene.collection.objects.link(ob_auto_camera)
ob_auto_camera.location = (5.41474, -6.49769, 4.33179)
ob_auto_camera.rotation_euler = (1.09748, -7.21219e-08, 0.694738)
scene.camera = ob_auto_camera
light_auto_sun = bpy.data.lights.new('AutoSun', 'SUN')
light_auto_sun.energy = 3.0
light_auto_sun.angle = 0.0523599
ob_auto_sun = bpy.data.objects.new('AutoSun', light_auto_sun)
scene.collection.objects.link(ob_auto_sun)
ob_auto_sun.rotation_euler = (0.872665, 0.174533, 0.523599)
bpy.context.view_layer.update()
